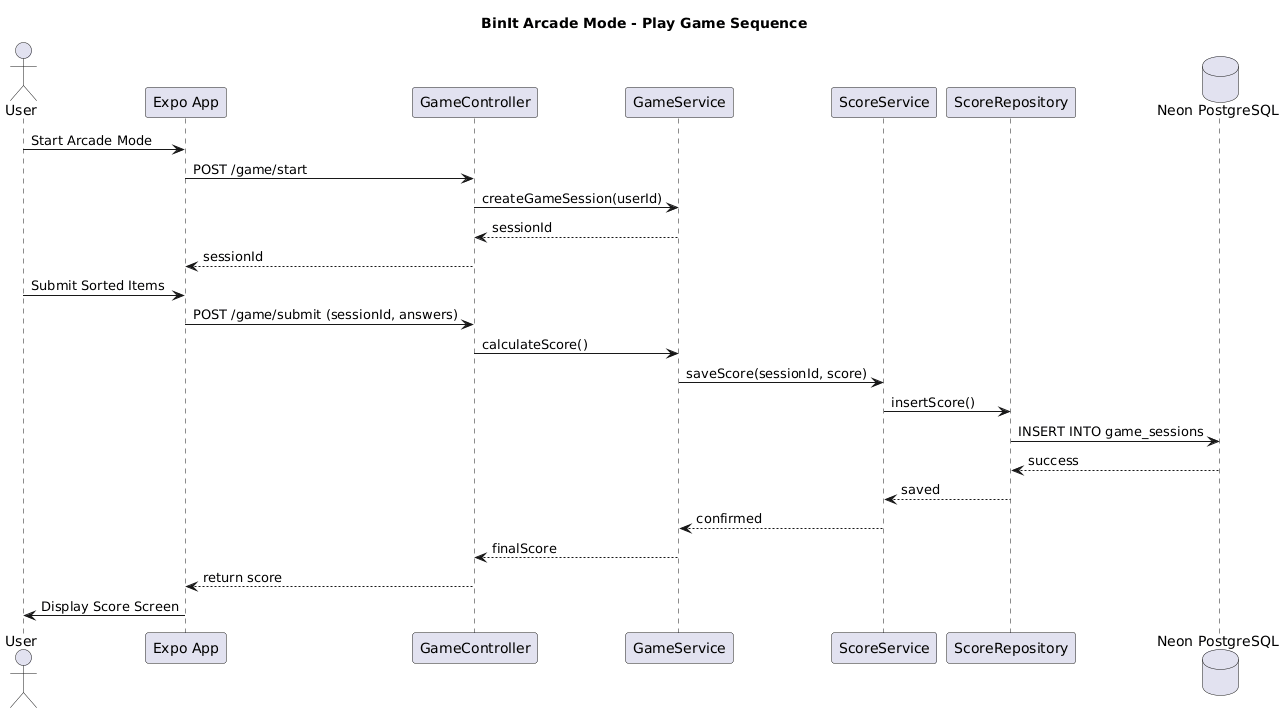

The diagram above was rendered by PlantUML. Its source (embedded in the PNG):
@startuml
title BinIt Arcade Mode - Play Game Sequence

actor User
participant "Expo App" as App
participant "GameController" as GC
participant "GameService" as GS
participant "ScoreService" as SS
participant "ScoreRepository" as SR
database "Neon PostgreSQL" as DB

User -> App : Start Arcade Mode
App -> GC : POST /game/start
GC -> GS : createGameSession(userId)
GS --> GC : sessionId
GC --> App : sessionId

User -> App : Submit Sorted Items
App -> GC : POST /game/submit (sessionId, answers)
GC -> GS : calculateScore()

GS -> SS : saveScore(sessionId, score)
SS -> SR : insertScore()
SR -> DB : INSERT INTO game_sessions
DB --> SR : success
SR --> SS : saved
SS --> GS : confirmed

GS --> GC : finalScore
GC --> App : return score

App -> User : Display Score Screen
@enduml